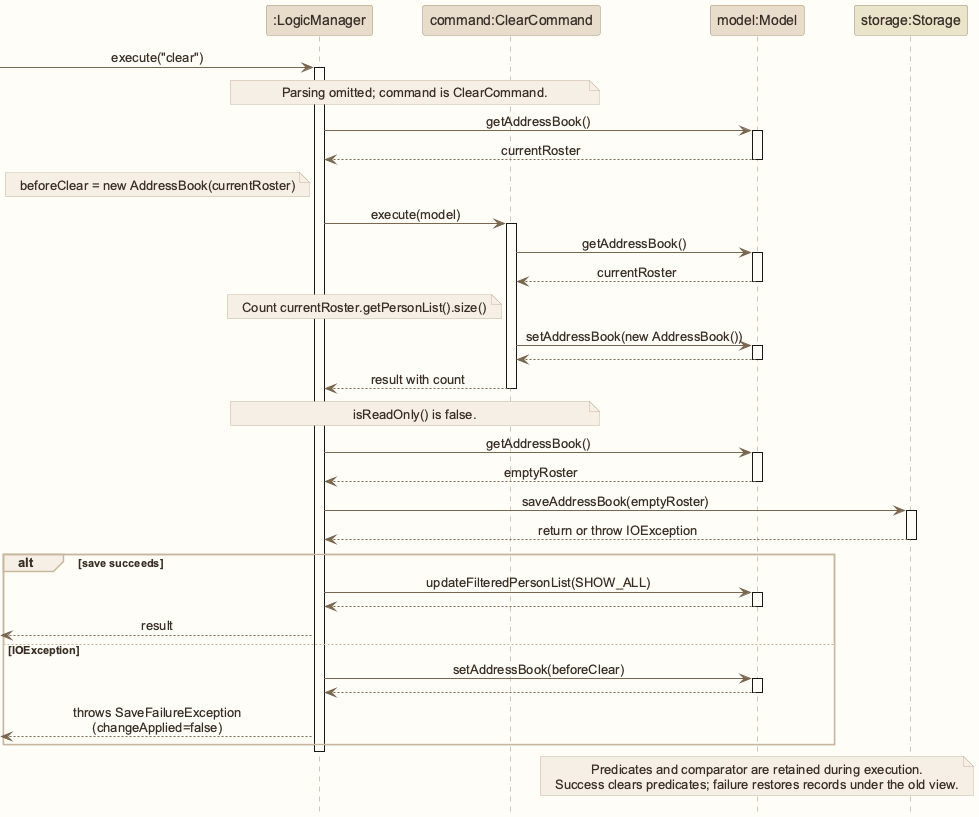

The diagram above was rendered by PlantUML. Its source (embedded in the PNG):
@startuml
!include style.puml
skinparam ArrowFontStyle plain
participant ":LogicManager" as logic LOGIC_COLOR
participant "command:ClearCommand" as command LOGIC_COLOR
participant "model:Model" as model MODEL_COLOR
participant "storage:Storage" as storage STORAGE_COLOR

[-> logic : execute("clear")
activate logic
note over logic, command: Parsing omitted; command is ClearCommand.
logic -> model : getAddressBook()
activate model
model --> logic : currentRoster
deactivate model
note left of logic: beforeClear = new AddressBook(currentRoster)
logic -> command : execute(model)
activate command
command -> model : getAddressBook()
activate model
model --> command : currentRoster
note left of command: Count currentRoster.getPersonList().size()
deactivate model
command -> model : setAddressBook(new AddressBook())
activate model
model --> command
deactivate model
command --> logic : result with count
deactivate command
note over logic, command: isReadOnly() is false.
logic -> model : getAddressBook()
activate model
model --> logic : emptyRoster
deactivate model
logic -> storage : saveAddressBook(emptyRoster)
activate storage
storage --> logic : return or throw IOException
deactivate storage
alt save succeeds
    logic -> model : updateFilteredPersonList(SHOW_ALL)
    activate model
    model --> logic
    deactivate model
    logic -->[ : result
else IOException
    logic -> model : setAddressBook(beforeClear)
    activate model
    model --> logic
    deactivate model
    logic -->[ : throws SaveFailureException\n(changeApplied=false)
end
deactivate logic
note over model: Predicates and comparator are retained during execution.\nSuccess clears predicates; failure restores records under the old view.
@enduml